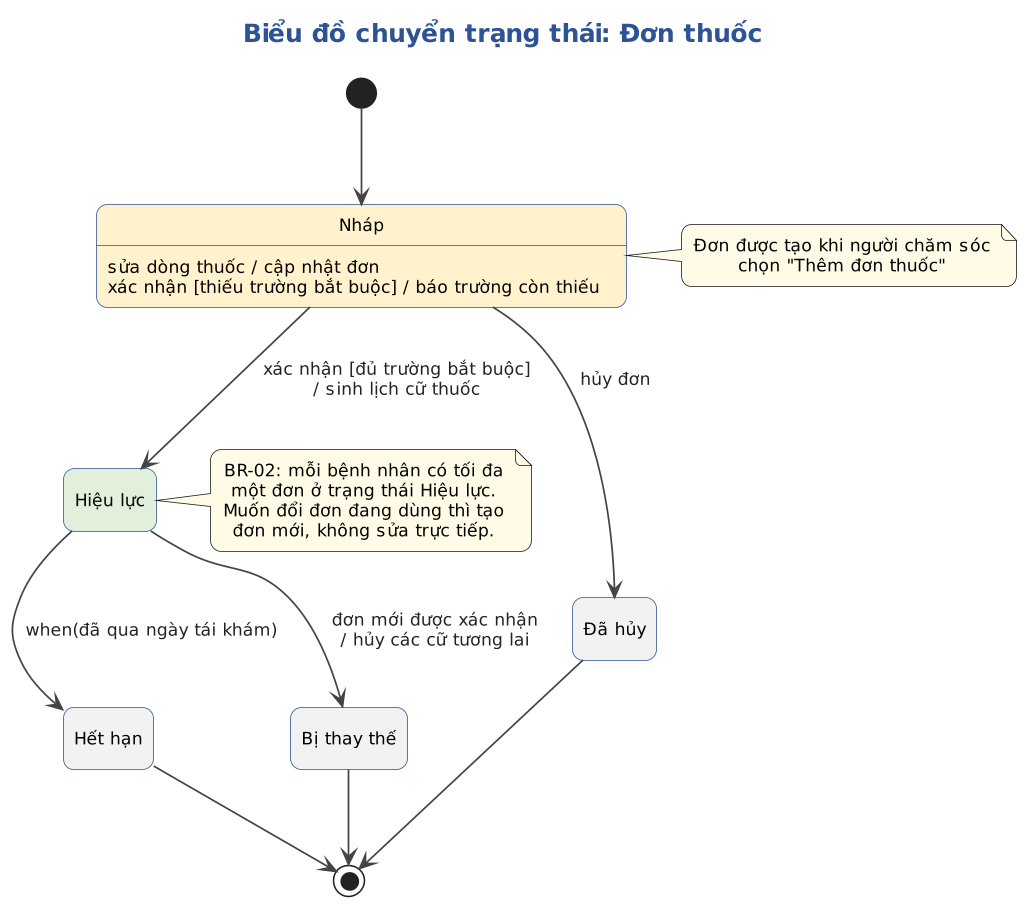

The diagram above was rendered by PlantUML. Its source (embedded in the PNG):
@startuml State_Don_Thuoc
!include lib/ktpmud_theme.puml
title Biểu đồ chuyển trạng thái: Đơn thuốc
' Ký hiệu theo UML 2.5 (mục 14 - State Machines):
'  - Nhãn chuyển trạng thái: sự kiện [điều kiện] / hành động
'  - Chuyển trạng thái trong (internal transition) ghi trong ngăn dưới của trạng thái
'  - Sự kiện thay đổi: when(điều kiện)
'  - Chuyển trạng thái từ nút khởi đầu không có sự kiện, không có điều kiện

state "Nháp" as Nhap $C_DRAFT
Nhap : sửa dòng thuốc / cập nhật đơn
Nhap : xác nhận [thiếu trường bắt buộc] / báo trường còn thiếu
state "Hiệu lực" as HieuLuc $C_DONE
state "Hết hạn" as HetHan $C_OFF
state "Bị thay thế" as ThayThe $C_OFF
state "Đã hủy" as Huy $C_OFF

[*] --> Nhap
Nhap --> HieuLuc : xác nhận [đủ trường bắt buộc]\n/ sinh lịch cữ thuốc
Nhap --> Huy : hủy đơn
HieuLuc --> HetHan : when(đã qua ngày tái khám)
HieuLuc --> ThayThe : đơn mới được xác nhận\n/ hủy các cữ tương lai
HetHan --> [*]
ThayThe --> [*]
Huy --> [*]

note right of Nhap
  Đơn được tạo khi người chăm sóc
  chọn "Thêm đơn thuốc"
end note
note right of HieuLuc
  BR-02: mỗi bệnh nhân có tối đa
  một đơn ở trạng thái Hiệu lực.
  Muốn đổi đơn đang dùng thì tạo
  đơn mới, không sửa trực tiếp.
end note
@enduml